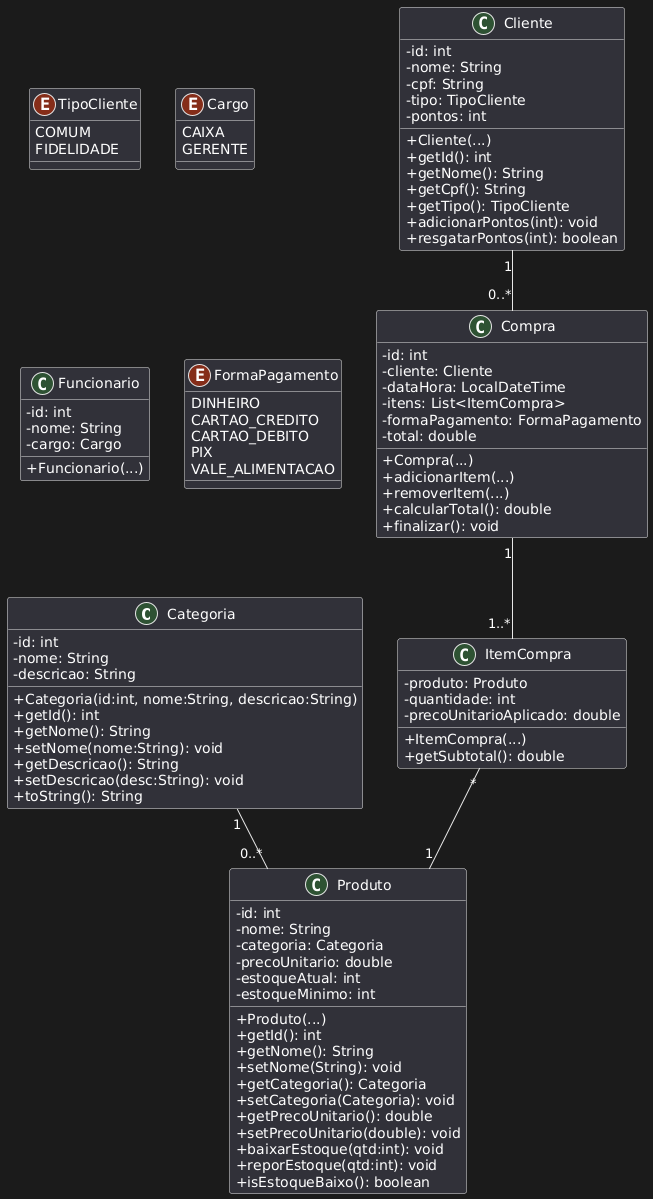

The diagram above was rendered by PlantUML. Its source (embedded in the PNG):
@startuml
' Definir estilo opcional
skinparam classAttributeIconSize 0

class Categoria {
  -id: int
  -nome: String
  -descricao: String
  +Categoria(id:int, nome:String, descricao:String)
  +getId(): int
  +getNome(): String
  +setNome(nome:String): void
  +getDescricao(): String
  +setDescricao(desc:String): void
  +toString(): String
}

class Produto {
  -id: int
  -nome: String
  -categoria: Categoria
  -precoUnitario: double
  -estoqueAtual: int
  -estoqueMinimo: int
  +Produto(...)
  +getId(): int
  +getNome(): String
  +setNome(String): void
  +getCategoria(): Categoria
  +setCategoria(Categoria): void
  +getPrecoUnitario(): double
  +setPrecoUnitario(double): void
  +baixarEstoque(qtd:int): void
  +reporEstoque(qtd:int): void
  +isEstoqueBaixo(): boolean
}

enum TipoCliente {
  COMUM
  FIDELIDADE
}

class Cliente {
  -id: int
  -nome: String
  -cpf: String
  -tipo: TipoCliente
  -pontos: int
  +Cliente(...)
  +getId(): int
  +getNome(): String
  +getCpf(): String
  +getTipo(): TipoCliente
  +adicionarPontos(int): void
  +resgatarPontos(int): boolean
}

enum Cargo {
  CAIXA
  GERENTE
}

class Funcionario {
  -id: int
  -nome: String
  -cargo: Cargo
  +Funcionario(...)
}

class ItemCompra {
  -produto: Produto
  -quantidade: int
  -precoUnitarioAplicado: double
  +ItemCompra(...)
  +getSubtotal(): double
}

enum FormaPagamento {
  DINHEIRO
  CARTAO_CREDITO
  CARTAO_DEBITO
  PIX
  VALE_ALIMENTACAO
}

class Compra {
  -id: int
  -cliente: Cliente
  -dataHora: LocalDateTime
  -itens: List<ItemCompra>
  -formaPagamento: FormaPagamento
  -total: double
  +Compra(...)
  +adicionarItem(...)
  +removerItem(...)
  +calcularTotal(): double
  +finalizar(): void
}

' Associações
Categoria "1" -- "0..*" Produto
Cliente "1" -- "0..*" Compra
Compra "1" -- "1..*" ItemCompra
ItemCompra "*" -- "1" Produto
@enduml